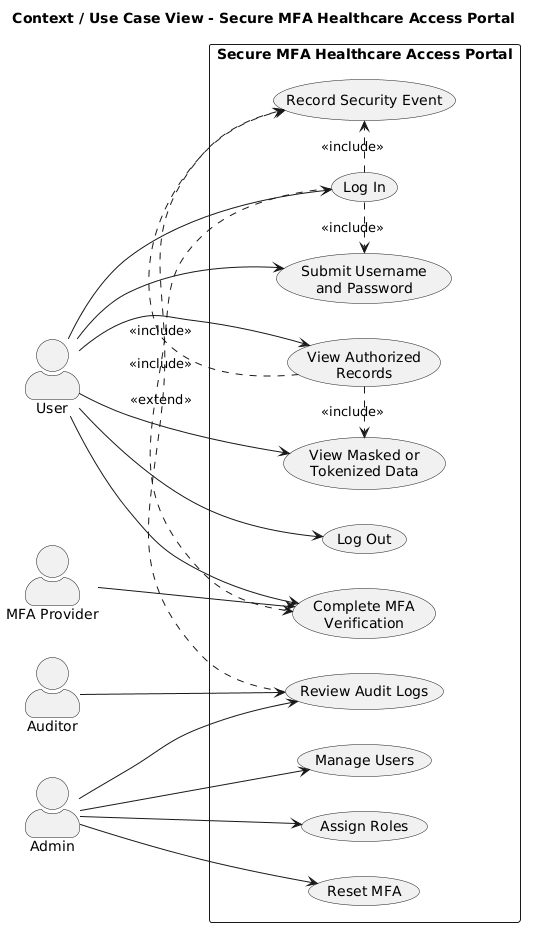

The diagram above was rendered by PlantUML. Its source (embedded in the PNG):
@startuml
left to right direction
skinparam packageStyle rectangle
skinparam shadowing false
skinparam actorStyle awesome

title Context / Use Case View - Secure MFA Healthcare Access Portal

actor User
actor Admin
actor Auditor
actor "MFA Provider" as MFA

rectangle "Secure MFA Healthcare Access Portal" {
  usecase "Log In" as UC1
  usecase "Submit Username\nand Password" as UC2
  usecase "Complete MFA\nVerification" as UC3
  usecase "View Authorized\nRecords" as UC4
  usecase "View Masked or\nTokenized Data" as UC5
  usecase "Log Out" as UC6
  usecase "Manage Users" as UC7
  usecase "Assign Roles" as UC8
  usecase "Reset MFA" as UC9
  usecase "Review Audit Logs" as UC10
  usecase "Record Security Event" as UC11
}

User --> UC1
User --> UC2
User --> UC3
User --> UC4
User --> UC5
User --> UC6

Admin --> UC7
Admin --> UC8
Admin --> UC9
Admin --> UC10

Auditor --> UC10
MFA --> UC3

UC1 .> UC2 : <<include>>
UC1 .> UC3 : <<include>>
UC4 .> UC5 : <<include>>
UC1 .> UC11 : <<include>>
UC4 .> UC11 : <<include>>
UC10 .> UC11 : <<extend>>
@enduml